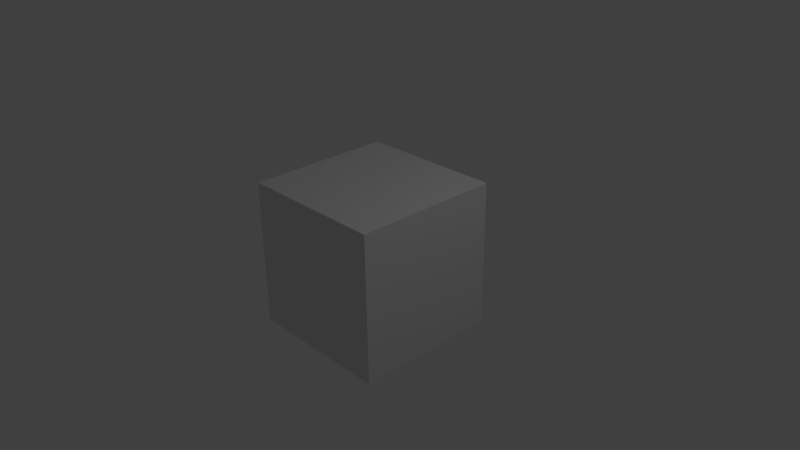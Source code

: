 # Source: cube.blend  (saved by Blender 2.68.0; exported with 4.5.12 LTS)
import bpy
from mathutils import Matrix  # noqa: F401  (used for matrix-valued properties, if any)

bpy.ops.wm.read_factory_settings(use_empty=True)
scene = bpy.context.scene
scene.name = 'Scene'

# ---- collections
col_collection_1 = bpy.data.collections.new('Collection 1'); scene.collection.children.link(col_collection_1)

# ---- materials (node trees are filled in below, after node groups)
mat_material = bpy.data.materials.new('Material')
mat_material.alpha_threshold = 0.0
mat_material.use_transparent_shadow = False
mat_material.roughness = 0.5
mat_material.line_color = (0.0, 0.0, 0.0, 1.0)

# ---- material node trees

# ---- world
world_world = bpy.data.worlds.new('World'); scene.world = world_world
world_world.color = (0.05088, 0.05088, 0.05088)
world_world.use_sun_shadow = False
world_world.sun_shadow_jitter_overblur = 0.0
world_world.cycles.sampling_method = 'MANUAL'
world_world.cycles.sample_map_resolution = 256

# ---- cameras
cam_camera = bpy.data.cameras.new('Camera')
cam_camera.clip_end = 100.0
cam_camera.lens = 35.0
cam_camera.sensor_width = 32.0
cam_camera.sensor_height = 18.0
cam_camera.ortho_scale = 7.314
cam_camera.dof.focus_distance = 0.0
cam_camera.dof.aperture_fstop = 128.0

# ---- lights
light_lamp = bpy.data.lights.new('Lamp', 'POINT')
light_lamp.transmission_factor = 0.0
light_lamp.cutoff_distance = 30.0
light_lamp.energy = 100.0
light_lamp.shadow_buffer_clip_start = 1.001
light_lamp.shadow_soft_size = 0.1
light_lamp.shadow_maximum_resolution = 0.006
light_lamp.use_absolute_resolution = True
light_lamp.cycles.use_multiple_importance_sampling = False

# ---- meshes
me_cube = bpy.data.meshes.new('Cube')
me_cube.from_pydata([(1.0, 1.0, -1.0), (1.0, -1.0, -1.0), (-1.0, -1.0, -1.0), (-1.0, 1.0, -1.0), (1.0, 1.0, 1.0), (1.0, -1.0, 1.0), (-1.0, -1.0, 1.0), (-1.0, 1.0, 1.0)], [], [(0, 1, 2), (4, 7, 5), (0, 4, 1), (1, 5, 2), (2, 6, 7), (4, 0, 7), (3, 0, 2), (4, 5, 1), (0, 3, 7), (7, 6, 5), (3, 2, 7), (5, 6, 2)])
_uv = me_cube.uv_layers.new(name='UVMap')
_uv.uv.foreach_set('vector', [8.665e-05, 0.5, 8.659e-05, 0.25, 0.25, 0.25, 0.75, 0.5, 0.5, 0.5, 0.75, 0.25, 0.9999, 0.5, 0.75, 0.5, 0.9999, 0.25, 0.75, 8.659e-05, 0.75, 0.25, 0.5, 8.659e-05, 0.25, 0.25, 0.5, 0.25, 0.5, 0.5, 0.75, 0.5, 0.75, 0.75, 0.5, 0.5, 0.25, 0.5, 8.665e-05, 0.5, 0.25, 0.25, 0.75, 0.5, 0.75, 0.25, 0.9999, 0.25, 0.75, 0.75, 0.5, 0.75, 0.5, 0.5, 0.5, 0.5, 0.5, 0.25, 0.75, 0.25, 0.25, 0.5, 0.25, 0.25, 0.5, 0.5, 0.75, 0.25, 0.5, 0.25, 0.5, 8.659e-05])
me_cube.materials.append(mat_material)
me_cube.use_remesh_preserve_volume = False
me_cube.use_remesh_preserve_attributes = False
me_cube.use_mirror_vertex_groups = False
me_cube.update()

# ---- objects
ob_cube = bpy.data.objects.new('Cube', me_cube)
ob_lamp = bpy.data.objects.new('Lamp', light_lamp)
ob_camera = bpy.data.objects.new('Camera', cam_camera)

# ---- transforms, parenting, visibility, modifiers, constraints
ob_cube.location = (0.0, 0.0, 0.0)
ob_cube.lock_rotations_4d = False
ob_cube.empty_display_type = 'ARROWS'
ob_cube.lineart.crease_threshold = 0.0
ob_lamp.location = (4.076, 1.005, 5.904)
ob_lamp.rotation_euler = (0.6503, 0.05522, 1.866)
ob_lamp.lock_rotations_4d = False
ob_lamp.empty_display_type = 'ARROWS'
ob_lamp.color = (0.0, 0.0, 0.0, 0.0)
ob_lamp.lineart.crease_threshold = 0.0
ob_camera.location = (7.481, -6.508, 5.344)
ob_camera.rotation_euler = (1.109, 0.01082, 0.8149)
ob_camera.lock_rotations_4d = False
ob_camera.empty_display_type = 'ARROWS'
ob_camera.color = (0.0, 0.0, 0.0, 0.0)
ob_camera.display_type = 'WIRE'
ob_camera.lineart.crease_threshold = 0.0

# ---- collection membership
col_collection_1.objects.link(ob_cube)
col_collection_1.objects.link(ob_lamp)
col_collection_1.objects.link(ob_camera)

# ---- scene / render settings (as saved in the file)
scene.camera = ob_camera
scene.frame_start = 1; scene.frame_end = 250; scene.frame_set(1)
scene.render.engine = 'BLENDER_EEVEE_NEXT'
scene.render.image_settings.color_mode = 'RGB'
scene.render.image_settings.compression = 90
scene.render.resolution_percentage = 50
scene.render.dither_intensity = 0.0
scene.cycles.use_denoising = False
scene.cycles.samples = 10
scene.cycles.sampling_pattern = 'TABULATED_SOBOL'
scene.cycles.light_sampling_threshold = 0.0
scene.cycles.use_adaptive_sampling = False
scene.cycles.use_light_tree = False
scene.cycles.blur_glossy = 0.0
scene.cycles.volume_bounces = 1
scene.cycles.pixel_filter_type = 'GAUSSIAN'
scene.cycles.sample_clamp_indirect = 0.0
scene.view_settings.view_transform = 'Standard'
bpy.context.view_layer.update()
